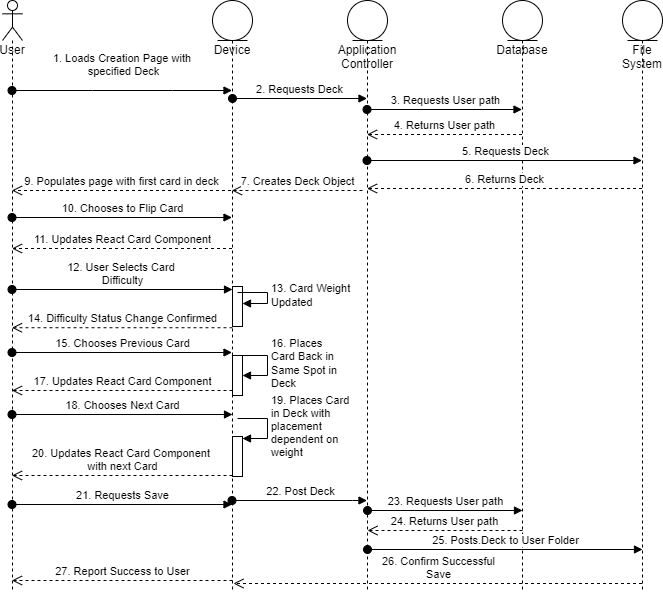

The diagram above was exported from draw.io. Its source (the exported page's mxGraphModel, read from the mxfile embedded in the PNG):
<mxGraphModel dx="729" dy="302" grid="1" gridSize="10" guides="1" tooltips="1" connect="1" arrows="1" fold="1" page="1" pageScale="1" pageWidth="850" pageHeight="1100" math="0" shadow="0">
  <root>
    <mxCell id="0" />
    <mxCell id="1" parent="0" />
    <mxCell id="6rk3nvtCwCU-dYlgrRcQ-2" value="User" style="shape=umlLifeline;participant=umlActor;perimeter=lifelinePerimeter;whiteSpace=wrap;html=1;container=1;collapsible=0;recursiveResize=0;verticalAlign=top;spacingTop=36;outlineConnect=0;" parent="1" vertex="1">
      <mxGeometry x="60" y="30" width="20" height="590" as="geometry" />
    </mxCell>
    <mxCell id="6rk3nvtCwCU-dYlgrRcQ-3" value="Device" style="shape=umlLifeline;participant=umlEntity;perimeter=lifelinePerimeter;whiteSpace=wrap;html=1;container=1;collapsible=0;recursiveResize=0;verticalAlign=top;spacingTop=36;outlineConnect=0;" parent="1" vertex="1">
      <mxGeometry x="270" y="30" width="40" height="590" as="geometry" />
    </mxCell>
    <mxCell id="6rk3nvtCwCU-dYlgrRcQ-11" value="2. Requests Deck" style="html=1;verticalAlign=bottom;startArrow=oval;startFill=1;endArrow=block;startSize=8;rounded=0;" parent="6rk3nvtCwCU-dYlgrRcQ-3" target="6rk3nvtCwCU-dYlgrRcQ-4" edge="1">
      <mxGeometry width="60" relative="1" as="geometry">
        <mxPoint x="20" y="98" as="sourcePoint" />
        <mxPoint x="185" y="98" as="targetPoint" />
      </mxGeometry>
    </mxCell>
    <mxCell id="S-c-iVjcR3PPTWWEFbm2-5" value="" style="html=1;points=[];perimeter=orthogonalPerimeter;" vertex="1" parent="6rk3nvtCwCU-dYlgrRcQ-3">
      <mxGeometry x="20" y="286" width="10" height="40" as="geometry" />
    </mxCell>
    <mxCell id="S-c-iVjcR3PPTWWEFbm2-6" value="13. Card Weight&lt;br&gt;Updated" style="edgeStyle=orthogonalEdgeStyle;html=1;align=left;spacingLeft=2;endArrow=block;rounded=0;entryX=1;entryY=0;" edge="1" parent="6rk3nvtCwCU-dYlgrRcQ-3">
      <mxGeometry relative="1" as="geometry">
        <mxPoint x="25" y="292" as="sourcePoint" />
        <Array as="points">
          <mxPoint x="55" y="292" />
        </Array>
        <mxPoint x="30" y="303" as="targetPoint" />
      </mxGeometry>
    </mxCell>
    <mxCell id="S-c-iVjcR3PPTWWEFbm2-10" value="" style="html=1;points=[];perimeter=orthogonalPerimeter;" vertex="1" parent="6rk3nvtCwCU-dYlgrRcQ-3">
      <mxGeometry x="20" y="355" width="10" height="40" as="geometry" />
    </mxCell>
    <mxCell id="S-c-iVjcR3PPTWWEFbm2-11" value="16. Places&amp;nbsp;&lt;br&gt;Card Back in&amp;nbsp;&lt;br&gt;Same Spot in&lt;br&gt;Deck" style="edgeStyle=orthogonalEdgeStyle;html=1;align=left;spacingLeft=2;endArrow=block;rounded=0;entryX=1;entryY=0;" edge="1" parent="6rk3nvtCwCU-dYlgrRcQ-3">
      <mxGeometry relative="1" as="geometry">
        <mxPoint x="25" y="355" as="sourcePoint" />
        <Array as="points">
          <mxPoint x="55" y="355" />
        </Array>
        <mxPoint x="30" y="375" as="targetPoint" />
      </mxGeometry>
    </mxCell>
    <mxCell id="S-c-iVjcR3PPTWWEFbm2-14" value="" style="html=1;points=[];perimeter=orthogonalPerimeter;" vertex="1" parent="6rk3nvtCwCU-dYlgrRcQ-3">
      <mxGeometry x="20" y="436" width="10" height="40" as="geometry" />
    </mxCell>
    <mxCell id="S-c-iVjcR3PPTWWEFbm2-15" value="19. Places Card&lt;br&gt;in Deck with&amp;nbsp;&lt;br&gt;placement&lt;br&gt;dependent on&amp;nbsp;&lt;br&gt;weight" style="edgeStyle=orthogonalEdgeStyle;html=1;align=left;spacingLeft=2;endArrow=block;rounded=0;entryX=1;entryY=0;" edge="1" parent="6rk3nvtCwCU-dYlgrRcQ-3">
      <mxGeometry relative="1" as="geometry">
        <mxPoint x="25" y="418" as="sourcePoint" />
        <Array as="points">
          <mxPoint x="55" y="418" />
        </Array>
        <mxPoint x="30" y="438" as="targetPoint" />
      </mxGeometry>
    </mxCell>
    <mxCell id="6rk3nvtCwCU-dYlgrRcQ-4" value="Application Controller" style="shape=umlLifeline;participant=umlEntity;perimeter=lifelinePerimeter;whiteSpace=wrap;html=1;container=1;collapsible=0;recursiveResize=0;verticalAlign=top;spacingTop=36;outlineConnect=0;" parent="1" vertex="1">
      <mxGeometry x="405" y="30" width="40" height="590" as="geometry" />
    </mxCell>
    <mxCell id="6rk3nvtCwCU-dYlgrRcQ-5" value="Database" style="shape=umlLifeline;participant=umlEntity;perimeter=lifelinePerimeter;whiteSpace=wrap;html=1;container=1;collapsible=0;recursiveResize=0;verticalAlign=top;spacingTop=36;outlineConnect=0;" parent="1" vertex="1">
      <mxGeometry x="560" y="30" width="40" height="590" as="geometry" />
    </mxCell>
    <mxCell id="6rk3nvtCwCU-dYlgrRcQ-6" value="1. Loads Creation Page with &lt;br&gt;specified Deck" style="html=1;verticalAlign=bottom;startArrow=oval;startFill=1;endArrow=block;startSize=8;rounded=0;" parent="1" source="6rk3nvtCwCU-dYlgrRcQ-2" target="6rk3nvtCwCU-dYlgrRcQ-3" edge="1">
      <mxGeometry x="0.0045" y="10" width="60" relative="1" as="geometry">
        <mxPoint x="340" y="160" as="sourcePoint" />
        <mxPoint x="400" y="160" as="targetPoint" />
        <Array as="points">
          <mxPoint x="150" y="120" />
          <mxPoint x="230" y="120" />
        </Array>
        <mxPoint x="1" as="offset" />
      </mxGeometry>
    </mxCell>
    <mxCell id="6rk3nvtCwCU-dYlgrRcQ-12" value="3. Requests User path" style="html=1;verticalAlign=bottom;startArrow=oval;startFill=1;endArrow=block;startSize=8;rounded=0;" parent="1" target="6rk3nvtCwCU-dYlgrRcQ-5" edge="1">
      <mxGeometry width="60" relative="1" as="geometry">
        <mxPoint x="424.5" y="139" as="sourcePoint" />
        <mxPoint x="549.5" y="139" as="targetPoint" />
      </mxGeometry>
    </mxCell>
    <mxCell id="6rk3nvtCwCU-dYlgrRcQ-14" value="File System" style="shape=umlLifeline;participant=umlEntity;perimeter=lifelinePerimeter;whiteSpace=wrap;html=1;container=1;collapsible=0;recursiveResize=0;verticalAlign=top;spacingTop=36;outlineConnect=0;" parent="1" vertex="1">
      <mxGeometry x="680" y="30" width="40" height="590" as="geometry" />
    </mxCell>
    <mxCell id="6rk3nvtCwCU-dYlgrRcQ-16" value="4. Returns User path" style="html=1;verticalAlign=bottom;endArrow=open;dashed=1;endSize=8;rounded=0;" parent="1" source="6rk3nvtCwCU-dYlgrRcQ-5" edge="1">
      <mxGeometry relative="1" as="geometry">
        <mxPoint x="549.5" y="164" as="sourcePoint" />
        <mxPoint x="424.5" y="164" as="targetPoint" />
      </mxGeometry>
    </mxCell>
    <mxCell id="6rk3nvtCwCU-dYlgrRcQ-15" value="5. Requests Deck" style="html=1;verticalAlign=bottom;startArrow=oval;startFill=1;endArrow=block;startSize=8;rounded=0;" parent="1" edge="1">
      <mxGeometry width="60" relative="1" as="geometry">
        <mxPoint x="424.5" y="190" as="sourcePoint" />
        <mxPoint x="699.5" y="190" as="targetPoint" />
      </mxGeometry>
    </mxCell>
    <mxCell id="6rk3nvtCwCU-dYlgrRcQ-18" value="6. Returns Deck" style="html=1;verticalAlign=bottom;endArrow=open;dashed=1;endSize=8;rounded=0;" parent="1" edge="1">
      <mxGeometry relative="1" as="geometry">
        <mxPoint x="699.5" y="218" as="sourcePoint" />
        <mxPoint x="424.5" y="218" as="targetPoint" />
      </mxGeometry>
    </mxCell>
    <mxCell id="6rk3nvtCwCU-dYlgrRcQ-19" value="7. Creates Deck Object" style="html=1;verticalAlign=bottom;endArrow=open;dashed=1;endSize=8;rounded=0;" parent="1" target="6rk3nvtCwCU-dYlgrRcQ-3" edge="1">
      <mxGeometry relative="1" as="geometry">
        <mxPoint x="420" y="220" as="sourcePoint" />
        <mxPoint x="370" y="170" as="targetPoint" />
      </mxGeometry>
    </mxCell>
    <mxCell id="mTX0Zf34lOwFtFNKfacL-1" value="9. Populates page with first card in deck" style="html=1;verticalAlign=bottom;endArrow=open;dashed=1;endSize=8;rounded=0;" parent="1" target="6rk3nvtCwCU-dYlgrRcQ-2" edge="1">
      <mxGeometry relative="1" as="geometry">
        <mxPoint x="288.5" y="220" as="sourcePoint" />
        <mxPoint x="88.5" y="220" as="targetPoint" />
      </mxGeometry>
    </mxCell>
    <mxCell id="mTX0Zf34lOwFtFNKfacL-12" value="23. Requests User path" style="html=1;verticalAlign=bottom;startArrow=oval;startFill=1;endArrow=block;startSize=8;rounded=0;" parent="1" edge="1">
      <mxGeometry width="60" relative="1" as="geometry">
        <mxPoint x="425" y="540" as="sourcePoint" />
        <mxPoint x="580" y="540" as="targetPoint" />
      </mxGeometry>
    </mxCell>
    <mxCell id="mTX0Zf34lOwFtFNKfacL-13" value="24. Returns User path" style="html=1;verticalAlign=bottom;endArrow=open;dashed=1;endSize=8;rounded=0;" parent="1" edge="1">
      <mxGeometry relative="1" as="geometry">
        <mxPoint x="580" y="560" as="sourcePoint" />
        <mxPoint x="425" y="560" as="targetPoint" />
      </mxGeometry>
    </mxCell>
    <mxCell id="mTX0Zf34lOwFtFNKfacL-17" value="26. Confirm Successful&lt;br&gt;Save" style="html=1;verticalAlign=bottom;endArrow=open;dashed=1;endSize=8;rounded=0;" parent="1" edge="1">
      <mxGeometry relative="1" as="geometry">
        <mxPoint x="699.5" y="613" as="sourcePoint" />
        <mxPoint x="291" y="613" as="targetPoint" />
      </mxGeometry>
    </mxCell>
    <mxCell id="mTX0Zf34lOwFtFNKfacL-18" value="27. Report Success to User" style="html=1;verticalAlign=bottom;endArrow=open;dashed=1;endSize=8;rounded=0;" parent="1" edge="1">
      <mxGeometry relative="1" as="geometry">
        <mxPoint x="290" y="610" as="sourcePoint" />
        <mxPoint x="69.5" y="610" as="targetPoint" />
      </mxGeometry>
    </mxCell>
    <mxCell id="S-c-iVjcR3PPTWWEFbm2-1" value="10. Chooses to Flip Card" style="html=1;verticalAlign=bottom;startArrow=oval;startFill=1;endArrow=block;startSize=8;rounded=0;" edge="1" parent="1">
      <mxGeometry width="60" relative="1" as="geometry">
        <mxPoint x="69.5" y="247" as="sourcePoint" />
        <mxPoint x="289.5" y="247" as="targetPoint" />
      </mxGeometry>
    </mxCell>
    <mxCell id="S-c-iVjcR3PPTWWEFbm2-2" value="11. Updates React Card Component" style="html=1;verticalAlign=bottom;endArrow=open;dashed=1;endSize=8;rounded=0;" edge="1" parent="1">
      <mxGeometry relative="1" as="geometry">
        <mxPoint x="289.5" y="278" as="sourcePoint" />
        <mxPoint x="69.5" y="278" as="targetPoint" />
      </mxGeometry>
    </mxCell>
    <mxCell id="S-c-iVjcR3PPTWWEFbm2-3" value="12. User Selects Card&amp;nbsp;&lt;br&gt;Difficulty" style="html=1;verticalAlign=bottom;startArrow=oval;startFill=1;endArrow=block;startSize=8;rounded=0;" edge="1" parent="1">
      <mxGeometry width="60" relative="1" as="geometry">
        <mxPoint x="69.5" y="319" as="sourcePoint" />
        <mxPoint x="290" y="319" as="targetPoint" />
      </mxGeometry>
    </mxCell>
    <mxCell id="S-c-iVjcR3PPTWWEFbm2-7" value="14. Difficulty Status Change Confirmed" style="html=1;verticalAlign=bottom;endArrow=open;dashed=1;endSize=8;rounded=0;exitX=0.5;exitY=0.813;exitDx=0;exitDy=0;exitPerimeter=0;" edge="1" parent="1">
      <mxGeometry relative="1" as="geometry">
        <mxPoint x="290" y="357.24" as="sourcePoint" />
        <mxPoint x="69.5" y="357.24" as="targetPoint" />
      </mxGeometry>
    </mxCell>
    <mxCell id="S-c-iVjcR3PPTWWEFbm2-9" value="15. Chooses Previous Card" style="html=1;verticalAlign=bottom;startArrow=oval;startFill=1;endArrow=block;startSize=8;rounded=0;" edge="1" parent="1">
      <mxGeometry width="60" relative="1" as="geometry">
        <mxPoint x="69.5" y="382" as="sourcePoint" />
        <mxPoint x="289.5" y="382" as="targetPoint" />
      </mxGeometry>
    </mxCell>
    <mxCell id="S-c-iVjcR3PPTWWEFbm2-13" value="18. Chooses Next Card" style="html=1;verticalAlign=bottom;startArrow=oval;startFill=1;endArrow=block;startSize=8;rounded=0;" edge="1" parent="1">
      <mxGeometry width="60" relative="1" as="geometry">
        <mxPoint x="69.5" y="444" as="sourcePoint" />
        <mxPoint x="290" y="444" as="targetPoint" />
      </mxGeometry>
    </mxCell>
    <mxCell id="S-c-iVjcR3PPTWWEFbm2-19" value="20. Updates React Card Component&amp;nbsp;&lt;br&gt;with next Card" style="html=1;verticalAlign=bottom;endArrow=open;dashed=1;endSize=8;rounded=0;" edge="1" parent="1">
      <mxGeometry relative="1" as="geometry">
        <mxPoint x="290" y="505" as="sourcePoint" />
        <mxPoint x="69.5" y="505" as="targetPoint" />
      </mxGeometry>
    </mxCell>
    <mxCell id="S-c-iVjcR3PPTWWEFbm2-20" value="21. Requests Save" style="html=1;verticalAlign=bottom;startArrow=oval;startFill=1;endArrow=block;startSize=8;rounded=0;" edge="1" parent="1">
      <mxGeometry width="60" relative="1" as="geometry">
        <mxPoint x="69.5" y="534" as="sourcePoint" />
        <mxPoint x="289.5" y="534" as="targetPoint" />
      </mxGeometry>
    </mxCell>
    <mxCell id="S-c-iVjcR3PPTWWEFbm2-23" value="22. Post Deck" style="html=1;verticalAlign=bottom;startArrow=oval;startFill=1;endArrow=block;startSize=8;rounded=0;" edge="1" parent="1" source="6rk3nvtCwCU-dYlgrRcQ-3" target="6rk3nvtCwCU-dYlgrRcQ-4">
      <mxGeometry width="60" relative="1" as="geometry">
        <mxPoint x="320" y="540" as="sourcePoint" />
        <mxPoint x="380" y="540" as="targetPoint" />
        <Array as="points">
          <mxPoint x="410" y="530" />
        </Array>
      </mxGeometry>
    </mxCell>
    <mxCell id="mTX0Zf34lOwFtFNKfacL-15" value="25. Posts.Deck to User Folder" style="html=1;verticalAlign=bottom;startArrow=oval;startFill=1;endArrow=block;startSize=8;rounded=0;" parent="1" edge="1">
      <mxGeometry width="60" relative="1" as="geometry">
        <mxPoint x="425" y="579" as="sourcePoint" />
        <mxPoint x="700" y="579" as="targetPoint" />
      </mxGeometry>
    </mxCell>
    <mxCell id="S-c-iVjcR3PPTWWEFbm2-24" value="17. Updates React Card Component" style="html=1;verticalAlign=bottom;endArrow=open;dashed=1;endSize=8;rounded=0;" edge="1" parent="1" target="6rk3nvtCwCU-dYlgrRcQ-2">
      <mxGeometry relative="1" as="geometry">
        <mxPoint x="290" y="420" as="sourcePoint" />
        <mxPoint x="210" y="420" as="targetPoint" />
      </mxGeometry>
    </mxCell>
  </root>
</mxGraphModel>